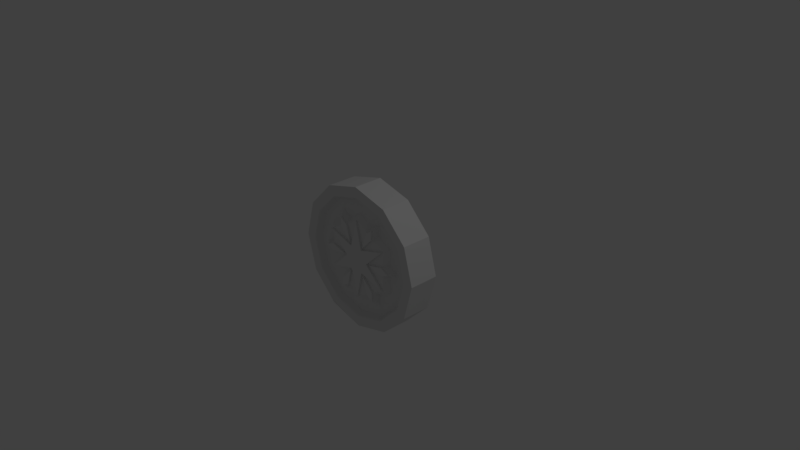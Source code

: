 # Source: powerup004.blend  (saved by Blender 2.79.0; exported with 4.5.12 LTS)
import bpy
from mathutils import Matrix  # noqa: F401  (used for matrix-valued properties, if any)

bpy.ops.wm.read_factory_settings(use_empty=True)
scene = bpy.context.scene
scene.name = 'Scene'

# ---- collections
col_collection_1 = bpy.data.collections.new('Collection 1'); scene.collection.children.link(col_collection_1)

# ---- world
world_world = bpy.data.worlds.new('World'); scene.world = world_world
world_world.color = (0.05088, 0.05088, 0.05088)
world_world.use_sun_shadow = False
world_world.sun_shadow_jitter_overblur = 0.0
world_world.cycles.sampling_method = 'MANUAL'

# ---- cameras
cam_camera = bpy.data.cameras.new('Camera')
cam_camera.clip_end = 100.0
cam_camera.lens = 35.0
cam_camera.sensor_width = 32.0
cam_camera.sensor_height = 18.0
cam_camera.ortho_scale = 7.314
cam_camera.dof.focus_distance = 0.0
cam_camera.dof.aperture_fstop = 128.0

# ---- lights
light_lamp = bpy.data.lights.new('Lamp', 'POINT')
light_lamp.transmission_factor = 0.0
light_lamp.cutoff_distance = 30.0
light_lamp.energy = 100.0
light_lamp.shadow_buffer_clip_start = 1.001
light_lamp.shadow_soft_size = 0.1
light_lamp.shadow_maximum_resolution = 0.006
light_lamp.use_absolute_resolution = True

# ---- meshes
me_circle = bpy.data.meshes.new('Circle')
me_circle.from_pydata([(0.0, 1.0, 0.0), (-0.5, 0.866, 0.0), (-0.866, 0.5, 0.0), (-1.0, -4.371e-08, 0.0), (-0.866, -0.5, 0.0), (-0.5, -0.866, 0.0), (-1.51e-07, -1.0, 0.0), (0.5, -0.866, 0.0), (0.866, -0.5, 0.0), (1.0, -4.649e-07, 0.0), (0.866, 0.5, 0.0), (0.5, 0.866, 0.0), (-2.067e-08, 0.8512, 0.2061), (-0.4256, 0.7371, 0.2061), (-0.7371, 0.4256, 0.2061), (-0.8512, -3.548e-08, 0.2061), (-0.7371, -0.4256, 0.2061), (-0.4256, -0.7371, 0.2061), (-1.326e-07, -0.8512, 0.2061), (0.4256, -0.7371, 0.2061), (0.7371, -0.4256, 0.2061), (0.8512, -3.947e-07, 0.2061), (0.7371, 0.4256, 0.2061), (0.4256, 0.7371, 0.2061), (-0.5, 0.866, 0.2061), (1.067e-16, 1.0, 0.2061), (-0.866, 0.5, 0.2061), (-1.0, -4.466e-08, 0.2061), (-0.866, -0.5, 0.2061), (-0.5, -0.866, 0.2061), (-1.51e-07, -1.0, 0.2061), (0.5, -0.866, 0.2061), (0.866, -0.5, 0.2061), (1.0, -4.659e-07, 0.2061), (0.866, 0.5, 0.2061), (0.5, 0.866, 0.2061), (-0.1364, -3.871e-08, 0.2187), (-0.1182, 0.06822, 0.2187), (-1.287e-07, 0.1364, 0.2187), (-0.06822, 0.1182, 0.2187), (0.1182, 0.06822, 0.2187), (0.4729, 0.273, 0.2187), (0.1182, -0.06822, 0.2187), (0.4729, -0.273, 0.2187), (-4.151e-08, -0.1364, 0.2187), (-1.052e-07, -0.5461, 0.2187), (-0.1182, -0.06822, 0.2187), (-0.4729, -0.273, 0.2187), (-0.4031, 0.6982, 0.1151), (-1.838e-08, 0.8062, 0.1151), (-0.6982, 0.4031, 0.1151), (-0.8062, -4.041e-08, 0.1151), (-0.6982, -0.4031, 0.1151), (-0.4031, -0.6982, 0.1151), (-1.244e-07, -0.8062, 0.1151), (0.4031, -0.6982, 0.1151), (0.6982, -0.4031, 0.1151), (0.8062, -3.806e-07, 0.1151), (0.6982, 0.4031, 0.1151), (0.4031, 0.6982, 0.1151), (-0.3347, 0.5797, 0.1151), (-1.653e-07, 0.6281, 0.1151), (-0.5439, 0.314, 0.1151), (-0.6694, -3.577e-08, 0.1151), (-0.5439, -0.314, 0.1151), (-0.3347, -0.5797, 0.1151), (-1.214e-07, -0.6281, 0.1151), (0.3347, -0.5797, 0.1151), (0.5439, -0.314, 0.1151), (0.6694, -2.952e-07, 0.1151), (0.5439, 0.314, 0.1151), (0.3347, 0.5797, 0.1151), (0.291, 0.5041, 0.2187), (0.1804, 0.432, 0.2187), (0.582, -2.69e-07, 0.2187), (0.4643, 0.05978, 0.2187), (0.291, -0.5041, 0.2187), (0.2839, -0.3722, 0.2187), (-0.2074, 0.4968, 0.1151), (-0.3265, 0.4281, 0.1151), (-0.534, 0.06876, 0.1151), (-0.534, -0.06876, 0.1151), (-0.3265, -0.4281, 0.1151), (-0.2074, -0.4968, 0.1151), (0.2074, -0.4968, 0.1151), (0.3265, -0.4281, 0.1151), (0.534, -0.06876, 0.1151), (0.534, 0.06876, 0.1151), (0.3265, 0.4281, 0.1151), (0.2074, 0.4968, 0.1151), (-0.291, -0.5041, 0.2187), (-0.1804, -0.432, 0.2187), (-0.582, -4.351e-08, 0.2187), (-0.4643, -0.05978, 0.2187), (-0.291, 0.5041, 0.2187), (-0.2839, 0.3722, 0.2187), (-0.1804, 0.432, 0.19), (-1.433e-07, 0.5461, 0.19), (-0.2839, 0.3722, 0.19), (-0.291, 0.5041, 0.19), (-0.4643, 0.05978, 0.19), (-0.4729, 0.273, 0.19), (-0.4643, -0.05978, 0.19), (-0.582, -4.351e-08, 0.19), (-0.2839, -0.3722, 0.19), (-0.4729, -0.273, 0.19), (-0.1804, -0.432, 0.19), (-0.291, -0.5041, 0.19), (0.1804, -0.432, 0.19), (-1.051e-07, -0.5461, 0.19), (0.2839, -0.3722, 0.19), (0.291, -0.5041, 0.19), (0.4643, -0.05978, 0.19), (0.4729, -0.273, 0.19), (0.4643, 0.05978, 0.19), (0.582, -2.69e-07, 0.19), (0.2839, 0.3722, 0.19), (0.4729, 0.273, 0.19), (0.1804, 0.432, 0.19), (0.291, 0.5041, 0.19), (-0.09354, 0.162, 0.19), (-0.1871, -6.432e-08, 0.19), (-0.09354, -0.162, 0.19), (0.09354, -0.162, 0.19), (0.1871, -1.046e-07, 0.19), (0.09354, 0.162, 0.19), (-0.1169, 0.2025, 0.19), (-0.2338, -7.505e-08, 0.19), (-0.1169, -0.2025, 0.19), (0.1169, -0.2025, 0.19), (0.2338, -1.534e-07, 0.19), (0.1169, 0.2025, 0.19), (-0.06822, -0.1182, 0.2187), (0.06822, -0.1182, 0.2187), (0.1364, -7.396e-10, 0.2187), (0.06822, 0.1182, 0.2187), (-0.09354, 0.162, 0.2187), (-0.1871, -6.432e-08, 0.2187), (-0.09354, -0.162, 0.2187), (0.09354, -0.162, 0.2187), (0.1871, -1.046e-07, 0.2187), (0.09354, 0.162, 0.2187), (-0.4729, 0.273, 0.2187), (-1.434e-07, 0.5461, 0.2187), (-0.1804, 0.432, 0.2187), (-0.4643, 0.05978, 0.2187), (-0.2839, -0.3722, 0.2187), (0.1804, -0.432, 0.2187), (0.4643, -0.05978, 0.2187), (0.2839, 0.3722, 0.2187), (-0.1169, 0.2025, 0.2187), (-0.2338, -7.505e-08, 0.2187), (-0.1169, -0.2025, 0.2187), (0.1169, -0.2025, 0.2187), (0.2338, -1.534e-07, 0.2187), (0.1169, 0.2025, 0.2187)], [], [(1, 0, 11, 10, 9, 8, 7, 6, 5, 4, 3, 2), (16, 17, 53, 52), (6, 7, 31, 30), (3, 4, 28, 27), (10, 11, 35, 34), (0, 1, 24, 25), (7, 8, 32, 31), (4, 5, 29, 28), (11, 0, 25, 35), (1, 2, 26, 24), (8, 9, 33, 32), (5, 6, 30, 29), (2, 3, 27, 26), (9, 10, 34, 33), (13, 12, 25, 24), (14, 13, 24, 26), (15, 14, 26, 27), (16, 15, 27, 28), (17, 16, 28, 29), (18, 17, 29, 30), (19, 18, 30, 31), (20, 19, 31, 32), (21, 20, 32, 33), (22, 21, 33, 34), (23, 22, 34, 35), (12, 23, 35, 25), (38, 135, 141, 143), (23, 12, 49, 59), (13, 14, 50, 48), (20, 21, 57, 56), (17, 18, 54, 53), (14, 15, 51, 50), (21, 22, 58, 57), (18, 19, 55, 54), (15, 16, 52, 51), (22, 23, 59, 58), (12, 13, 48, 49), (19, 20, 56, 55), (60, 78, 61, 49, 48), (62, 79, 60, 48, 50), (63, 80, 62, 50, 51), (64, 81, 63, 51, 52), (65, 82, 64, 52, 53), (66, 83, 65, 53, 54), (67, 84, 66, 54, 55), (68, 85, 67, 55, 56), (69, 86, 68, 56, 57), (70, 87, 69, 57, 58), (71, 88, 70, 58, 59), (61, 89, 71, 59, 49), (135, 40, 41, 141), (40, 134, 140, 41), (134, 42, 43, 140), (42, 133, 139, 43), (133, 44, 45, 139), (44, 132, 138, 45), (132, 46, 47, 138), (46, 36, 137, 47), (36, 37, 142, 137), (37, 39, 136, 142), (39, 38, 143, 136), (39, 37, 36, 46, 132, 44, 133, 42, 134, 40, 135, 38), (68, 86, 112, 113), (82, 65, 107, 104), (61, 78, 96, 97), (89, 61, 97, 118), (67, 85, 110, 111), (81, 64, 105, 102), (88, 71, 119, 116), (66, 84, 108, 109), (80, 63, 103, 100), (87, 70, 117, 114), (65, 83, 106, 107), (79, 62, 101, 98), (86, 69, 115, 112), (64, 82, 104, 105), (78, 60, 99, 96), (71, 89, 118, 119), (85, 68, 113, 110), (63, 81, 102, 103), (70, 88, 116, 117), (84, 67, 111, 108), (62, 80, 100, 101), (69, 87, 114, 115), (83, 66, 109, 106), (60, 79, 98, 99), (106, 128, 152, 91), (121, 101, 100, 127), (122, 105, 104, 128), (123, 109, 108, 129), (124, 113, 112, 130), (125, 117, 116, 131), (124, 117, 41, 140), (129, 108, 147, 153), (112, 115, 74, 148), (103, 102, 93, 92), (110, 129, 153, 77), (113, 124, 140, 43), (130, 112, 148, 154), (108, 111, 76, 147), (99, 98, 95, 94), (114, 130, 154, 75), (109, 123, 139, 45), (131, 116, 149, 155), (104, 107, 90, 146), (118, 131, 155, 73), (105, 122, 138, 47), (125, 97, 143, 141), (100, 103, 92, 145), (119, 118, 73, 72), (97, 120, 136, 143), (126, 96, 144, 150), (101, 121, 137, 142), (96, 99, 94, 144), (115, 114, 75, 74), (98, 126, 150, 95), (120, 97, 96, 126), (128, 106, 109, 122), (129, 110, 113, 123), (130, 114, 117, 124), (131, 118, 97, 125), (126, 98, 101, 120), (127, 102, 105, 121), (73, 155, 72), (155, 149, 72), (75, 154, 74), (154, 148, 74), (77, 153, 76), (153, 147, 76), (91, 152, 90), (152, 146, 90), (93, 151, 92), (151, 145, 92), (95, 150, 94), (150, 144, 94), (107, 106, 91, 90), (121, 105, 47, 137), (116, 119, 72, 149), (128, 104, 146, 152), (122, 109, 45, 138), (102, 127, 151, 93), (111, 110, 77, 76), (123, 113, 43, 139), (127, 100, 145, 151), (120, 101, 142, 136), (117, 125, 141, 41)])
me_circle.use_remesh_preserve_volume = False
me_circle.use_remesh_preserve_attributes = False
me_circle.use_mirror_vertex_groups = False
me_circle.update()

# ---- objects
ob_circle = bpy.data.objects.new('Circle', me_circle)
ob_lamp = bpy.data.objects.new('Lamp', light_lamp)
ob_camera = bpy.data.objects.new('Camera', cam_camera)

# ---- transforms, parenting, visibility, modifiers, constraints
ob_circle.location = (0.0, 0.0, 0.0)
ob_circle.rotation_euler = (1.571, 0.0, 0.0)
ob_circle.lineart.crease_threshold = 0.0
_m = ob_circle.modifiers.new('Mirror', 'MIRROR')
_m.use_axis = (False, False, True)
ob_lamp.location = (4.076, 1.005, 5.904)
ob_lamp.rotation_euler = (0.6503, 0.05522, 1.866)
ob_lamp.lock_rotations_4d = False
ob_lamp.empty_display_type = 'ARROWS'
ob_lamp.color = (0.0, 0.0, 0.0, 0.0)
ob_lamp.lineart.crease_threshold = 0.0
ob_camera.location = (7.481, -6.508, 5.344)
ob_camera.rotation_euler = (1.109, 0.0, 0.8149)
ob_camera.lock_rotations_4d = False
ob_camera.empty_display_type = 'ARROWS'
ob_camera.color = (0.0, 0.0, 0.0, 0.0)
ob_camera.display_type = 'WIRE'
ob_camera.lineart.crease_threshold = 0.0

# ---- collection membership
col_collection_1.objects.link(ob_circle)
col_collection_1.objects.link(ob_lamp)
col_collection_1.objects.link(ob_camera)

# ---- scene / render settings (as saved in the file)
scene.camera = ob_camera
scene.frame_start = 1; scene.frame_end = 250; scene.frame_set(1)
scene.render.engine = 'BLENDER_EEVEE_NEXT'
scene.render.resolution_percentage = 50
scene.render.dither_intensity = 0.0
scene.cycles.use_denoising = False
scene.cycles.samples = 128
scene.cycles.sampling_pattern = 'TABULATED_SOBOL'
scene.cycles.use_adaptive_sampling = False
scene.cycles.use_light_tree = False
scene.cycles.blur_glossy = 0.0
scene.cycles.sample_clamp_indirect = 0.0
scene.view_settings.view_transform = 'Standard'
bpy.context.view_layer.update()

